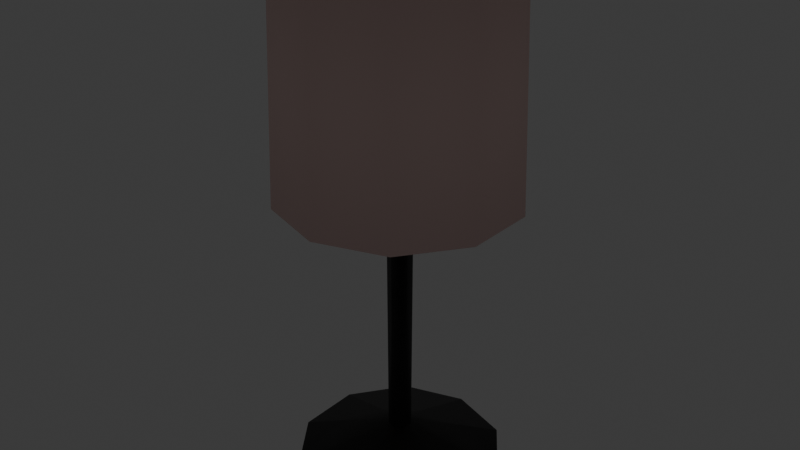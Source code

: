 # Source: lamp_small.blend  (saved by Blender 4.2.66; exported with 4.5.12 LTS)
import bpy
from mathutils import Matrix  # noqa: F401  (used for matrix-valued properties, if any)

bpy.ops.wm.read_factory_settings(use_empty=True)
scene = bpy.context.scene
scene.name = 'Scene'

# ---- collections
col_collection = bpy.data.collections.new('Collection'); scene.collection.children.link(col_collection)

# ---- materials (node trees are filled in below, after node groups)
mat_material_003 = bpy.data.materials.new('Material.003')
mat_material_001 = bpy.data.materials.new('Material.001')
mat_material_002 = bpy.data.materials.new('Material.002')
mat_material_004 = bpy.data.materials.new('Material.004')

# ---- material node trees
mat_material_003.use_nodes = True; mat_material_003.node_tree.nodes.clear()
_N = mat_material_003.node_tree.nodes; _L = mat_material_003.node_tree.links
n0 = _N.new('ShaderNodeBsdfPrincipled'); n0.name = 'Principled BSDF'; n0.location = (10, 300)
n0.inputs[0].default_value = (1.0, 0.7231, 0.6828, 1.0)
n0.inputs[2].default_value = 1.0
n1 = _N.new('ShaderNodeOutputMaterial'); n1.name = 'Material Output'; n1.location = (300, 300)
_L.new(n0.outputs[0], n1.inputs[0])
n1.is_active_output = True
mat_material_001.use_nodes = True; mat_material_001.node_tree.nodes.clear()
_N = mat_material_001.node_tree.nodes; _L = mat_material_001.node_tree.links
n0 = _N.new('ShaderNodeBsdfPrincipled'); n0.name = 'Principled BSDF'; n0.location = (10, 300)
n0.inputs[0].default_value = (0.00678, 0.00678, 0.00678, 1.0)
n1 = _N.new('ShaderNodeOutputMaterial'); n1.name = 'Material Output'; n1.location = (300, 300)
_L.new(n0.outputs[0], n1.inputs[0])
n1.is_active_output = True
mat_material_002.use_nodes = True; mat_material_002.node_tree.nodes.clear()
_N = mat_material_002.node_tree.nodes; _L = mat_material_002.node_tree.links
n0 = _N.new('ShaderNodeOutputMaterial'); n0.name = 'Material Output'; n0.location = (300, 300)
n1 = _N.new('ShaderNodeEmission'); n1.name = 'Emission'; n1.location = (10, 300)
n1.inputs[0].default_value = (0.915, 1.0, 0.006882, 1.0)
_L.new(n1.outputs[0], n0.inputs[0])
n0.is_active_output = True
mat_material_004.use_nodes = True; mat_material_004.node_tree.nodes.clear()
_N = mat_material_004.node_tree.nodes; _L = mat_material_004.node_tree.links
n0 = _N.new('ShaderNodeBsdfPrincipled'); n0.name = 'Principled BSDF'; n0.location = (10, 300)
n0.inputs[0].default_value = (0.2329, 0.2329, 0.2329, 1.0)
n1 = _N.new('ShaderNodeOutputMaterial'); n1.name = 'Material Output'; n1.location = (300, 300)
_L.new(n0.outputs[0], n1.inputs[0])
n1.is_active_output = True

# ---- world
world_world = bpy.data.worlds.new('World'); scene.world = world_world
world_world.use_nodes = True; world_world.node_tree.nodes.clear()
_N = world_world.node_tree.nodes; _L = world_world.node_tree.links
n0 = _N.new('ShaderNodeOutputWorld'); n0.name = 'World Output'; n0.location = (300, 300)
n1 = _N.new('ShaderNodeBackground'); n1.name = 'Background'; n1.location = (10, 300)
n1.inputs[0].default_value = (0.05088, 0.05088, 0.05088, 1.0)
_L.new(n1.outputs[0], n0.inputs[0])
n0.is_active_output = True
world_world.color = (0.05088, 0.05088, 0.05088)
world_world.sun_shadow_jitter_overblur = 0.0

# ---- meshes
me_cylinder_007 = bpy.data.meshes.new('Cylinder.007')
me_cylinder_007.from_pydata([(-1.766e-09, 0.5438, -0.03784), (-2.793e-09, 0.5092, 1.065), (0.3196, 0.4399, -0.03784), (0.2993, 0.4119, 1.065), (0.5172, 0.168, -0.03784), (0.4842, 0.1573, 1.065), (0.5172, -0.168, -0.03784), (0.4842, -0.1573, 1.065), (0.3196, -0.4399, -0.03784), (0.2993, -0.4119, 1.065), (-1.766e-09, -0.5438, -0.03784), (-2.793e-09, -0.5092, 1.065), (-0.3196, -0.4399, -0.03784), (-0.2993, -0.4119, 1.065), (-0.5172, -0.168, -0.03784), (-0.4842, -0.1573, 1.065), (-0.5172, 0.168, -0.03784), (-0.4842, 0.1573, 1.065), (-0.3196, 0.4399, -0.03784), (-0.2993, 0.4119, 1.065), (-1.766e-09, 0.5103, -0.04025), (-2.793e-09, 0.471, 1.062), (0.3, 0.4129, -0.04025), (0.2768, 0.381, 1.062), (0.4853, 0.1577, -0.04025), (0.4479, 0.1455, 1.062), (0.4853, -0.1577, -0.04025), (0.4479, -0.1455, 1.062), (0.3, -0.4129, -0.04025), (0.2768, -0.381, 1.062), (-1.766e-09, -0.5103, -0.04025), (-2.793e-09, -0.471, 1.062), (-0.3, -0.4129, -0.04025), (-0.2768, -0.381, 1.062), (-0.4853, -0.1577, -0.04025), (-0.4479, -0.1455, 1.062), (-0.4853, 0.1577, -0.04025), (-0.4479, 0.1455, 1.062), (-0.3, 0.4129, -0.04025), (-0.2768, 0.381, 1.062)], [], [(0, 1, 3, 2), (2, 3, 5, 4), (4, 5, 7, 6), (6, 7, 9, 8), (8, 9, 11, 10), (10, 11, 13, 12), (12, 13, 15, 14), (14, 15, 17, 16), (16, 17, 19, 18), (18, 19, 1, 0), (20, 22, 23, 21), (22, 24, 25, 23), (24, 26, 27, 25), (26, 28, 29, 27), (28, 30, 31, 29), (30, 32, 33, 31), (32, 34, 35, 33), (34, 36, 37, 35), (36, 38, 39, 37), (38, 20, 21, 39), (0, 2, 22, 20), (3, 1, 21, 23), (2, 4, 24, 22), (5, 3, 23, 25), (4, 6, 26, 24), (7, 5, 25, 27), (6, 8, 28, 26), (9, 7, 27, 29), (8, 10, 30, 28), (11, 9, 29, 31), (10, 12, 32, 30), (13, 11, 31, 33), (12, 14, 34, 32), (15, 13, 33, 35), (14, 16, 36, 34), (17, 15, 35, 37), (16, 18, 38, 36), (19, 17, 37, 39), (18, 0, 20, 38), (1, 19, 39, 21)])
me_cylinder_007.polygons.foreach_set('use_smooth', [True] * 40)
_uv = me_cylinder_007.uv_layers.new(name='UVMap')
_uv.uv.foreach_set('vector', [1.0, 0.5, 1.0, 1.0, 0.9, 1.0, 0.9, 0.5, 0.9, 0.5, 0.9, 1.0, 0.8, 1.0, 0.8, 0.5, 0.8, 0.5, 0.8, 1.0, 0.7, 1.0, 0.7, 0.5, 0.7, 0.5, 0.7, 1.0, 0.6, 1.0, 0.6, 0.5, 0.6, 0.5, 0.6, 1.0, 0.5, 1.0, 0.5, 0.5, 0.5, 0.5, 0.5, 1.0, 0.4, 1.0, 0.4, 0.5, 0.4, 0.5, 0.4, 1.0, 0.3, 1.0, 0.3, 0.5, 0.3, 0.5, 0.3, 1.0, 0.2, 1.0, 0.2, 0.5, 0.2, 0.5, 0.2, 1.0, 0.1, 1.0, 0.1, 0.5, 0.1, 0.5, 0.1, 1.0, -7.451e-08, 1.0, -7.451e-08, 0.5, 1.0, 0.5, 0.9, 0.5, 0.9, 1.0, 1.0, 1.0, 0.9, 0.5, 0.8, 0.5, 0.8, 1.0, 0.9, 1.0, 0.8, 0.5, 0.7, 0.5, 0.7, 1.0, 0.8, 1.0, 0.7, 0.5, 0.6, 0.5, 0.6, 1.0, 0.7, 1.0, 0.6, 0.5, 0.5, 0.5, 0.5, 1.0, 0.6, 1.0, 0.5, 0.5, 0.4, 0.5, 0.4, 1.0, 0.5, 1.0, 0.4, 0.5, 0.3, 0.5, 0.3, 1.0, 0.4, 1.0, 0.3, 0.5, 0.2, 0.5, 0.2, 1.0, 0.3, 1.0, 0.2, 0.5, 0.1, 0.5, 0.1, 1.0, 0.2, 1.0, 0.1, 0.5, -7.451e-08, 0.5, -7.451e-08, 1.0, 0.1, 1.0, 1.0, 0.5, 0.9, 0.5, 0.9, 0.5, 1.0, 0.5, 0.9, 1.0, 1.0, 1.0, 1.0, 1.0, 0.9, 1.0, 0.9, 0.5, 0.8, 0.5, 0.8, 0.5, 0.9, 0.5, 0.8, 1.0, 0.9, 1.0, 0.9, 1.0, 0.8, 1.0, 0.8, 0.5, 0.7, 0.5, 0.7, 0.5, 0.8, 0.5, 0.7, 1.0, 0.8, 1.0, 0.8, 1.0, 0.7, 1.0, 0.7, 0.5, 0.6, 0.5, 0.6, 0.5, 0.7, 0.5, 0.6, 1.0, 0.7, 1.0, 0.7, 1.0, 0.6, 1.0, 0.6, 0.5, 0.5, 0.5, 0.5, 0.5, 0.6, 0.5, 0.5, 1.0, 0.6, 1.0, 0.6, 1.0, 0.5, 1.0, 0.5, 0.5, 0.4, 0.5, 0.4, 0.5, 0.5, 0.5, 0.4, 1.0, 0.5, 1.0, 0.5, 1.0, 0.4, 1.0, 0.4, 0.5, 0.3, 0.5, 0.3, 0.5, 0.4, 0.5, 0.3, 1.0, 0.4, 1.0, 0.4, 1.0, 0.3, 1.0, 0.3, 0.5, 0.2, 0.5, 0.2, 0.5, 0.3, 0.5, 0.2, 1.0, 0.3, 1.0, 0.3, 1.0, 0.2, 1.0, 0.2, 0.5, 0.1, 0.5, 0.1, 0.5, 0.2, 0.5, 0.1, 1.0, 0.2, 1.0, 0.2, 1.0, 0.1, 1.0, 0.1, 0.5, -7.451e-08, 0.5, -7.451e-08, 0.5, 0.1, 0.5, -7.451e-08, 1.0, 0.1, 1.0, 0.1, 1.0, -7.451e-08, 1.0])
me_cylinder_007.materials.append(mat_material_003)
me_cylinder_007.update()
me_cylinder_008 = bpy.data.meshes.new('Cylinder.008')
me_cylinder_008.from_pydata([(-4.359e-11, 0.06111, 0.3223), (0.0, 0.09309, 0.5195), (0.03592, 0.04944, 0.3223), (0.05472, 0.07531, 0.5195), (0.05812, 0.01888, 0.3223), (0.08853, 0.02877, 0.5195), (0.05812, -0.01888, 0.3223), (0.08853, -0.02877, 0.5195), (0.03592, -0.04944, 0.3223), (0.05472, -0.07531, 0.5195), (-4.359e-11, -0.06111, 0.3223), (0.0, -0.09309, 0.5195), (-0.03592, -0.04944, 0.3223), (-0.05472, -0.07531, 0.5195), (-0.05812, -0.01888, 0.3223), (-0.08853, -0.02877, 0.5195), (-0.05812, 0.01888, 0.3223), (-0.08853, 0.02877, 0.5195), (-0.03592, 0.04944, 0.3223), (-0.05472, 0.07531, 0.5195), (0.0, 0.09309, 0.3223), (0.05472, 0.07531, 0.3223), (0.08853, 0.02877, 0.3223), (0.08853, -0.02877, 0.3223), (0.05472, -0.07531, 0.3223), (0.0, -0.09309, 0.3223), (-0.05472, -0.07531, 0.3223), (-0.08853, -0.02877, 0.3223), (-0.08853, 0.02877, 0.3223), (-0.05472, 0.07531, 0.3223), (-3.834e-11, 0.05375, -1.201), (0.03159, 0.04349, -1.201), (0.05112, 0.01661, -1.201), (0.05112, -0.01661, -1.201), (0.03159, -0.04349, -1.201), (-3.834e-11, -0.05375, -1.201), (-0.03159, -0.04349, -1.201), (-0.05112, -0.01661, -1.201), (-0.05112, 0.01661, -1.201), (-0.03159, 0.04349, -1.201), (-3.834e-11, 0.05375, -1.201), (0.03159, 0.04349, -1.201), (0.05112, 0.01661, -1.201), (0.05112, -0.01661, -1.201), (0.03159, -0.04349, -1.201), (-3.834e-11, -0.05375, -1.201), (-0.03159, -0.04349, -1.201), (-0.05112, -0.01661, -1.201), (-0.05112, 0.01661, -1.201), (-0.03159, 0.04349, -1.201), (6.968e-09, 0.481, -1.35), (0.2827, 0.3891, -1.35), (0.4574, 0.1486, -1.35), (0.4574, -0.1486, -1.35), (0.2827, -0.3891, -1.35), (6.968e-09, -0.481, -1.35), (-0.2827, -0.3891, -1.35), (-0.4574, -0.1486, -1.35), (-0.4574, 0.1486, -1.35), (-0.2827, 0.3891, -1.35), (6.968e-09, 0.481, -1.424), (0.2827, 0.3891, -1.424), (0.4574, 0.1486, -1.424), (0.4574, -0.1486, -1.424), (0.2827, -0.3891, -1.424), (6.968e-09, -0.481, -1.424), (-0.2827, -0.3891, -1.424), (-0.4574, -0.1486, -1.424), (-0.4574, 0.1486, -1.424), (-0.2827, 0.3891, -1.424)], [], [(20, 1, 3, 21), (21, 3, 5, 22), (22, 5, 7, 23), (23, 7, 9, 24), (24, 9, 11, 25), (25, 11, 13, 26), (26, 13, 15, 27), (27, 15, 17, 28), (3, 1, 19, 17, 15, 13, 11, 9, 7, 5), (28, 17, 19, 29), (29, 19, 1, 20), (0, 2, 31, 30), (2, 0, 20, 21), (4, 2, 21, 22), (6, 4, 22, 23), (8, 6, 23, 24), (10, 8, 24, 25), (12, 10, 25, 26), (14, 12, 26, 27), (16, 14, 27, 28), (18, 16, 28, 29), (0, 18, 29, 20), (14, 16, 38, 37), (8, 10, 35, 34), (2, 4, 32, 31), (16, 18, 39, 38), (10, 12, 36, 35), (4, 6, 33, 32), (18, 0, 30, 39), (12, 14, 37, 36), (6, 8, 34, 33), (47, 48, 58, 57), (50, 51, 61, 60), (44, 45, 55, 54), (41, 42, 52, 51), (48, 49, 59, 58), (45, 46, 56, 55), (42, 43, 53, 52), (49, 40, 50, 59), (46, 47, 57, 56), (43, 44, 54, 53), (40, 41, 51, 50), (60, 61, 62, 63, 64, 65, 66, 67, 68, 69), (57, 58, 68, 67), (54, 55, 65, 64), (51, 52, 62, 61), (58, 59, 69, 68), (55, 56, 66, 65), (52, 53, 63, 62), (59, 50, 60, 69), (56, 57, 67, 66), (53, 54, 64, 63)])
me_cylinder_008.polygons.foreach_set('use_smooth', [True] * 52)
_uv = me_cylinder_008.uv_layers.new(name='UVMap')
_uv.uv.foreach_set('vector', [1.0, 0.5, 1.0, 1.0, 0.9, 1.0, 0.9, 0.5, 0.9, 0.5, 0.9, 1.0, 0.8, 1.0, 0.8, 0.5, 0.8, 0.5, 0.8, 1.0, 0.7, 1.0, 0.7, 0.5, 0.7, 0.5, 0.7, 1.0, 0.6, 1.0, 0.6, 0.5, 0.6, 0.5, 0.6, 1.0, 0.5, 1.0, 0.5, 0.5, 0.5, 0.5, 0.5, 1.0, 0.4, 1.0, 0.4, 0.5, 0.4, 0.5, 0.4, 1.0, 0.3, 1.0, 0.3, 0.5, 0.3, 0.5, 0.3, 1.0, 0.2, 1.0, 0.2, 0.5, 0.3911, 0.4442, 0.25, 0.49, 0.1089, 0.4442, 0.02175, 0.3242, 0.02175, 0.1758, 0.1089, 0.05584, 0.25, 0.01, 0.3911, 0.05584, 0.4783, 0.1758, 0.4783, 0.3242, 0.2, 0.5, 0.2, 1.0, 0.1, 1.0, 0.1, 0.5, 0.1, 0.5, 0.1, 1.0, -7.451e-08, 1.0, -7.451e-08, 0.5, 0.75, 0.3777, 0.825, 0.3533, 0.825, 0.3533, 0.75, 0.3777, 0.825, 0.3533, 0.75, 0.3777, 0.75, 0.49, 0.8911, 0.4442, 0.8714, 0.2895, 0.825, 0.3533, 0.8911, 0.4442, 0.9783, 0.3242, 0.8714, 0.2105, 0.8714, 0.2895, 0.9783, 0.3242, 0.9783, 0.1758, 0.825, 0.1467, 0.8714, 0.2105, 0.9783, 0.1758, 0.8911, 0.05584, 0.75, 0.1223, 0.825, 0.1467, 0.8911, 0.05584, 0.75, 0.01, 0.675, 0.1467, 0.75, 0.1223, 0.75, 0.01, 0.6089, 0.05584, 0.6286, 0.2105, 0.675, 0.1467, 0.6089, 0.05584, 0.5217, 0.1758, 0.6286, 0.2895, 0.6286, 0.2105, 0.5217, 0.1758, 0.5217, 0.3242, 0.675, 0.3533, 0.6286, 0.2895, 0.5217, 0.3242, 0.6089, 0.4442, 0.75, 0.3777, 0.675, 0.3533, 0.6089, 0.4442, 0.75, 0.49, 0.6286, 0.2105, 0.6286, 0.2895, 0.6286, 0.2895, 0.6286, 0.2105, 0.825, 0.1467, 0.75, 0.1223, 0.75, 0.1223, 0.825, 0.1467, 0.825, 0.3533, 0.8714, 0.2895, 0.8714, 0.2895, 0.825, 0.3533, 0.6286, 0.2895, 0.675, 0.3533, 0.675, 0.3533, 0.6286, 0.2895, 0.75, 0.1223, 0.675, 0.1467, 0.675, 0.1467, 0.75, 0.1223, 0.8714, 0.2895, 0.8714, 0.2105, 0.8714, 0.2105, 0.8714, 0.2895, 0.675, 0.3533, 0.75, 0.3777, 0.75, 0.3777, 0.675, 0.3533, 0.675, 0.1467, 0.6286, 0.2105, 0.6286, 0.2105, 0.675, 0.1467, 0.8714, 0.2105, 0.825, 0.1467, 0.825, 0.1467, 0.8714, 0.2105, 0.6286, 0.2105, 0.6286, 0.2895, 0.6286, 0.2895, 0.6286, 0.2105, 0.75, 0.3777, 0.825, 0.3533, 0.825, 0.3533, 0.75, 0.3777, 0.825, 0.1467, 0.75, 0.1223, 0.75, 0.1223, 0.825, 0.1467, 0.825, 0.3533, 0.8714, 0.2895, 0.8714, 0.2895, 0.825, 0.3533, 0.6286, 0.2895, 0.675, 0.3533, 0.675, 0.3533, 0.6286, 0.2895, 0.75, 0.1223, 0.675, 0.1467, 0.675, 0.1467, 0.75, 0.1223, 0.8714, 0.2895, 0.8714, 0.2105, 0.8714, 0.2105, 0.8714, 0.2895, 0.675, 0.3533, 0.75, 0.3777, 0.75, 0.3777, 0.675, 0.3533, 0.675, 0.1467, 0.6286, 0.2105, 0.6286, 0.2105, 0.675, 0.1467, 0.8714, 0.2105, 0.825, 0.1467, 0.825, 0.1467, 0.8714, 0.2105, 0.75, 0.3777, 0.825, 0.3533, 0.825, 0.3533, 0.75, 0.3777, 0.75, 0.3777, 0.825, 0.3533, 0.8714, 0.2895, 0.8714, 0.2105, 0.825, 0.1467, 0.75, 0.1223, 0.675, 0.1467, 0.6286, 0.2105, 0.6286, 0.2895, 0.675, 0.3533, 0.6286, 0.2105, 0.6286, 0.2895, 0.6286, 0.2895, 0.6286, 0.2105, 0.825, 0.1467, 0.75, 0.1223, 0.75, 0.1223, 0.825, 0.1467, 0.825, 0.3533, 0.8714, 0.2895, 0.8714, 0.2895, 0.825, 0.3533, 0.6286, 0.2895, 0.675, 0.3533, 0.675, 0.3533, 0.6286, 0.2895, 0.75, 0.1223, 0.675, 0.1467, 0.675, 0.1467, 0.75, 0.1223, 0.8714, 0.2895, 0.8714, 0.2105, 0.8714, 0.2105, 0.8714, 0.2895, 0.675, 0.3533, 0.75, 0.3777, 0.75, 0.3777, 0.675, 0.3533, 0.675, 0.1467, 0.6286, 0.2105, 0.6286, 0.2105, 0.675, 0.1467, 0.8714, 0.2105, 0.825, 0.1467, 0.825, 0.1467, 0.8714, 0.2105])
me_cylinder_008.materials.append(mat_material_001)
me_cylinder_008.update()
me_circle = bpy.data.meshes.new('Circle')
me_circle.from_pydata([(-4.899e-09, 0.4876, 0.5868), (-0.2866, 0.3944, 0.5868), (-0.4637, 0.1507, 0.5868), (-0.4637, -0.1507, 0.5868), (-0.2866, -0.3944, 0.5868), (-4.899e-09, -0.4876, 0.5868), (0.2866, -0.3944, 0.5868), (0.4637, -0.1507, 0.5868), (0.4637, 0.1507, 0.5868), (0.2866, 0.3944, 0.5868), (-5.38e-09, 0.4651, 0.5868), (-0.2734, 0.3763, 0.5868), (-0.4424, 0.1437, 0.5868), (-0.4424, -0.1437, 0.5868), (-0.2734, -0.3763, 0.5868), (-5.38e-09, -0.4651, 0.5868), (0.2734, -0.3763, 0.5868), (0.4424, -0.1437, 0.5868), (0.4424, 0.1437, 0.5868), (0.2734, 0.3763, 0.5868), (-0.2866, 0.3944, 0.6123), (-4.899e-09, 0.4876, 0.6123), (-0.4637, 0.1507, 0.6123), (-0.4637, -0.1507, 0.6123), (-0.2866, -0.3944, 0.6123), (-4.899e-09, -0.4876, 0.6123), (0.2866, -0.3944, 0.6123), (0.4637, -0.1507, 0.6123), (0.4637, 0.1507, 0.6123), (0.2866, 0.3944, 0.6123), (-0.2734, 0.3763, 0.6123), (-5.38e-09, 0.4651, 0.6123), (-0.4424, 0.1437, 0.6123), (-0.4424, -0.1437, 0.6123), (-0.2734, -0.3763, 0.6123), (-5.38e-09, -0.4651, 0.6123), (0.2734, -0.3763, 0.6123), (0.4424, -0.1437, 0.6123), (0.4424, 0.1437, 0.6123), (0.2734, 0.3763, 0.6123)], [], [(10, 0, 1, 2, 3, 4, 5, 6, 7, 8, 18, 17, 16, 15, 14, 13, 12, 11), (8, 9, 19, 18), (9, 0, 10, 19), (31, 30, 32, 33, 34, 35, 36, 37, 38, 28, 27, 26, 25, 24, 23, 22, 20, 21), (28, 38, 39, 29), (29, 39, 31, 21), (4, 3, 23, 24), (18, 19, 39, 38), (11, 12, 32, 30), (5, 4, 24, 25), (19, 10, 31, 39), (12, 13, 33, 32), (6, 5, 25, 26), (13, 14, 34, 33), (7, 6, 26, 27), (14, 15, 35, 34), (8, 7, 27, 28), (1, 0, 21, 20), (15, 16, 36, 35), (9, 8, 28, 29), (2, 1, 20, 22), (16, 17, 37, 36), (0, 9, 29, 21), (3, 2, 22, 23), (17, 18, 38, 37), (10, 11, 30, 31)])
_uv = me_circle.uv_layers.new(name='UVMap')
_uv.uv.foreach_set('vector', [0.0, 0.0, 0.0, 0.0, 0.0, 0.0, 0.0, 0.0, 0.0, 0.0, 0.0, 0.0, 0.0, 0.0, 0.0, 0.0, 0.0, 0.0, 0.0, 0.0, 0.0, 0.0, 0.0, 0.0, 0.0, 0.0, 0.0, 0.0, 0.0, 0.0, 0.0, 0.0, 0.0, 0.0, 0.0, 0.0, 0.0, 0.0, 0.0, 0.0, 0.0, 0.0, 0.0, 0.0, 0.0, 0.0, 0.0, 0.0, 0.0, 0.0, 0.0, 0.0, 0.0, 0.0, 0.0, 0.0, 0.0, 0.0, 0.0, 0.0, 0.0, 0.0, 0.0, 0.0, 0.0, 0.0, 0.0, 0.0, 0.0, 0.0, 0.0, 0.0, 0.0, 0.0, 0.0, 0.0, 0.0, 0.0, 0.0, 0.0, 0.0, 0.0, 0.0, 0.0, 0.0, 0.0, 0.0, 0.0, 0.0, 0.0, 0.0, 0.0, 0.0, 0.0, 0.0, 0.0, 0.0, 0.0, 0.0, 0.0, 0.0, 0.0, 0.0, 0.0, 0.0, 0.0, 0.0, 0.0, 0.0, 0.0, 0.0, 0.0, 0.0, 0.0, 0.0, 0.0, 0.0, 0.0, 0.0, 0.0, 0.0, 0.0, 0.0, 0.0, 0.0, 0.0, 0.0, 0.0, 0.0, 0.0, 0.0, 0.0, 0.0, 0.0, 0.0, 0.0, 0.0, 0.0, 0.0, 0.0, 0.0, 0.0, 0.0, 0.0, 0.0, 0.0, 0.0, 0.0, 0.0, 0.0, 0.0, 0.0, 0.0, 0.0, 0.0, 0.0, 0.0, 0.0, 0.0, 0.0, 0.0, 0.0, 0.0, 0.0, 0.0, 0.0, 0.0, 0.0, 0.0, 0.0, 0.0, 0.0, 0.0, 0.0, 0.0, 0.0, 0.0, 0.0, 0.0, 0.0, 0.0, 0.0, 0.0, 0.0, 0.0, 0.0, 0.0, 0.0, 0.0, 0.0, 0.0, 0.0, 0.0, 0.0, 0.0, 0.0, 0.0, 0.0, 0.0, 0.0, 0.0, 0.0, 0.0, 0.0, 0.0, 0.0, 0.0, 0.0, 0.0, 0.0, 0.0, 0.0, 0.0, 0.0, 0.0, 0.0, 0.0, 0.0, 0.0, 0.0, 0.0, 0.0, 0.0, 0.0, 0.0, 0.0, 0.0, 0.0, 0.0, 0.0, 0.0, 0.0, 0.0, 0.0, 0.0, 0.0, 0.0, 0.0, 0.0, 0.0, 0.0, 0.0, 0.0, 0.0, 0.0, 0.0, 0.0, 0.0, 0.0, 0.0, 0.0, 0.0, 0.0, 0.0, 0.0, 0.0, 0.0, 0.0, 0.0, 0.0, 0.0, 0.0, 0.0, 0.0])
me_circle.materials.append(mat_material_001)
me_circle.update()
me_circle_001 = bpy.data.meshes.new('Circle.001')
me_circle_001.from_pydata([(3.022e-08, 0.5185, -0.02345), (-0.3048, 0.4195, -0.02345), (-0.4931, 0.1602, -0.02345), (-0.4931, -0.1602, -0.02345), (-0.3048, -0.4195, -0.02345), (3.022e-08, -0.5185, -0.02345), (0.3048, -0.4195, -0.02345), (0.4931, -0.1602, -0.02345), (0.4931, 0.1602, -0.02345), (0.3048, 0.4195, -0.02345), (2.971e-08, 0.4946, -0.02345), (-0.2907, 0.4002, -0.02345), (-0.4704, 0.1528, -0.02345), (-0.4704, -0.1528, -0.02345), (-0.2907, -0.4002, -0.02345), (2.971e-08, -0.4946, -0.02345), (0.2907, -0.4002, -0.02345), (0.4704, -0.1528, -0.02345), (0.4704, 0.1528, -0.02345), (0.2907, 0.4002, -0.02345), (-0.3048, 0.4195, -0.0002584), (3.022e-08, 0.5185, -0.0002584), (-0.4931, 0.1602, -0.0002584), (-0.4931, -0.1602, -0.0002584), (-0.3048, -0.4195, -0.0002584), (3.022e-08, -0.5185, -0.0002584), (0.3048, -0.4195, -0.0002584), (0.4931, -0.1602, -0.0002584), (0.4931, 0.1602, -0.0002584), (0.3048, 0.4195, -0.0002584), (-0.2907, 0.4002, -0.0002584), (2.971e-08, 0.4946, -0.0002584), (-0.4704, 0.1528, -0.0002584), (-0.4704, -0.1528, -0.0002584), (-0.2907, -0.4002, -0.0002584), (2.971e-08, -0.4946, -0.0002584), (0.2907, -0.4002, -0.0002584), (0.4704, -0.1528, -0.0002584), (0.4704, 0.1528, -0.0002584), (0.2907, 0.4002, -0.0002584)], [], [(10, 0, 1, 2, 3, 4, 5, 6, 7, 8, 18, 17, 16, 15, 14, 13, 12, 11), (8, 9, 19, 18), (9, 0, 10, 19), (31, 30, 32, 33, 34, 35, 36, 37, 38, 28, 27, 26, 25, 24, 23, 22, 20, 21), (28, 38, 39, 29), (29, 39, 31, 21), (4, 3, 23, 24), (18, 19, 39, 38), (11, 12, 32, 30), (5, 4, 24, 25), (19, 10, 31, 39), (12, 13, 33, 32), (6, 5, 25, 26), (13, 14, 34, 33), (7, 6, 26, 27), (14, 15, 35, 34), (8, 7, 27, 28), (1, 0, 21, 20), (15, 16, 36, 35), (9, 8, 28, 29), (2, 1, 20, 22), (16, 17, 37, 36), (0, 9, 29, 21), (3, 2, 22, 23), (17, 18, 38, 37), (10, 11, 30, 31)])
_uv = me_circle_001.uv_layers.new(name='UVMap')
_uv.uv.foreach_set('vector', [0.0, 0.0, 0.0, 0.0, 0.0, 0.0, 0.0, 0.0, 0.0, 0.0, 0.0, 0.0, 0.0, 0.0, 0.0, 0.0, 0.0, 0.0, 0.0, 0.0, 0.0, 0.0, 0.0, 0.0, 0.0, 0.0, 0.0, 0.0, 0.0, 0.0, 0.0, 0.0, 0.0, 0.0, 0.0, 0.0, 0.0, 0.0, 0.0, 0.0, 0.0, 0.0, 0.0, 0.0, 0.0, 0.0, 0.0, 0.0, 0.0, 0.0, 0.0, 0.0, 0.0, 0.0, 0.0, 0.0, 0.0, 0.0, 0.0, 0.0, 0.0, 0.0, 0.0, 0.0, 0.0, 0.0, 0.0, 0.0, 0.0, 0.0, 0.0, 0.0, 0.0, 0.0, 0.0, 0.0, 0.0, 0.0, 0.0, 0.0, 0.0, 0.0, 0.0, 0.0, 0.0, 0.0, 0.0, 0.0, 0.0, 0.0, 0.0, 0.0, 0.0, 0.0, 0.0, 0.0, 0.0, 0.0, 0.0, 0.0, 0.0, 0.0, 0.0, 0.0, 0.0, 0.0, 0.0, 0.0, 0.0, 0.0, 0.0, 0.0, 0.0, 0.0, 0.0, 0.0, 0.0, 0.0, 0.0, 0.0, 0.0, 0.0, 0.0, 0.0, 0.0, 0.0, 0.0, 0.0, 0.0, 0.0, 0.0, 0.0, 0.0, 0.0, 0.0, 0.0, 0.0, 0.0, 0.0, 0.0, 0.0, 0.0, 0.0, 0.0, 0.0, 0.0, 0.0, 0.0, 0.0, 0.0, 0.0, 0.0, 0.0, 0.0, 0.0, 0.0, 0.0, 0.0, 0.0, 0.0, 0.0, 0.0, 0.0, 0.0, 0.0, 0.0, 0.0, 0.0, 0.0, 0.0, 0.0, 0.0, 0.0, 0.0, 0.0, 0.0, 0.0, 0.0, 0.0, 0.0, 0.0, 0.0, 0.0, 0.0, 0.0, 0.0, 0.0, 0.0, 0.0, 0.0, 0.0, 0.0, 0.0, 0.0, 0.0, 0.0, 0.0, 0.0, 0.0, 0.0, 0.0, 0.0, 0.0, 0.0, 0.0, 0.0, 0.0, 0.0, 0.0, 0.0, 0.0, 0.0, 0.0, 0.0, 0.0, 0.0, 0.0, 0.0, 0.0, 0.0, 0.0, 0.0, 0.0, 0.0, 0.0, 0.0, 0.0, 0.0, 0.0, 0.0, 0.0, 0.0, 0.0, 0.0, 0.0, 0.0, 0.0, 0.0, 0.0, 0.0, 0.0, 0.0, 0.0, 0.0, 0.0, 0.0, 0.0, 0.0, 0.0, 0.0, 0.0, 0.0, 0.0, 0.0, 0.0, 0.0, 0.0, 0.0, 0.0, 0.0, 0.0, 0.0, 0.0, 0.0])
me_circle_001.materials.append(mat_material_001)
me_circle_001.update()
me_cylinder_013 = bpy.data.meshes.new('Cylinder.013')
me_cylinder_013.from_pydata([(0.01514, 0.02425, 0.4089), (0.01514, 0.4573, 0.5959), (0.01243, 0.02094, 0.4166), (0.01243, 0.454, 0.6036), (0.005323, 0.01889, 0.4213), (0.005323, 0.4519, 0.6083), (-0.003456, 0.01889, 0.4213), (-0.003457, 0.4519, 0.6083), (-0.01056, 0.02094, 0.4166), (-0.01056, 0.454, 0.6036), (-0.01327, 0.02425, 0.4089), (-0.01327, 0.4573, 0.5959), (-0.01056, 0.02756, 0.4012), (-0.01056, 0.4606, 0.5882), (-0.003457, 0.0296, 0.3965), (-0.003457, 0.4626, 0.5835), (0.005323, 0.0296, 0.3965), (0.005323, 0.4626, 0.5835), (0.01243, 0.02756, 0.4012), (0.01243, 0.4606, 0.5882), (0.02515, -0.01421, 0.4089), (0.4582, -0.01421, 0.5959), (0.02184, -0.01149, 0.4166), (0.4549, -0.01149, 0.6036), (0.01979, -0.00439, 0.4213), (0.4528, -0.00439, 0.6083), (0.01979, 0.00439, 0.4213), (0.4528, 0.00439, 0.6083), (0.02184, 0.01149, 0.4166), (0.4549, 0.01149, 0.6036), (0.02515, 0.01421, 0.4089), (0.4582, 0.01421, 0.5959), (0.02846, 0.01149, 0.4012), (0.4615, 0.01149, 0.5882), (0.03051, 0.00439, 0.3965), (0.4635, 0.00439, 0.5835), (0.03051, -0.00439, 0.3965), (0.4635, -0.00439, 0.5835), (0.02846, -0.01149, 0.4012), (0.4615, -0.01149, 0.5882), (-0.02196, 0.01421, 0.4089), (-0.455, 0.01421, 0.5959), (-0.01865, 0.01149, 0.4166), (-0.4517, 0.01149, 0.6036), (-0.01661, 0.00439, 0.4213), (-0.4496, 0.00439, 0.6083), (-0.01661, -0.00439, 0.4213), (-0.4496, -0.00439, 0.6083), (-0.01865, -0.01149, 0.4166), (-0.4517, -0.01149, 0.6036), (-0.02196, -0.01421, 0.4089), (-0.455, -0.01421, 0.5959), (-0.02527, -0.01149, 0.4012), (-0.4583, -0.01149, 0.5882), (-0.02732, -0.00439, 0.3965), (-0.4604, -0.00439, 0.5835), (-0.02732, 0.00439, 0.3965), (-0.4604, 0.00439, 0.5835), (-0.02527, 0.01149, 0.4012), (-0.4583, 0.01149, 0.5882), (-0.01327, -0.02295, 0.4089), (-0.01327, -0.456, 0.5959), (-0.01056, -0.01964, 0.4166), (-0.01056, -0.4527, 0.6036), (-0.003457, -0.01759, 0.4213), (-0.003456, -0.4506, 0.6083), (0.005323, -0.01759, 0.4213), (0.005323, -0.4506, 0.6083), (0.01243, -0.01964, 0.4166), (0.01243, -0.4527, 0.6036), (0.01514, -0.02295, 0.4089), (0.01514, -0.456, 0.5959), (0.01243, -0.02626, 0.4012), (0.01243, -0.4593, 0.5882), (0.005323, -0.02831, 0.3965), (0.005323, -0.4613, 0.5835), (-0.003457, -0.02831, 0.3965), (-0.003456, -0.4613, 0.5835), (-0.01056, -0.02626, 0.4012), (-0.01056, -0.4593, 0.5882)], [], [(0, 1, 3, 2), (2, 3, 5, 4), (4, 5, 7, 6), (6, 7, 9, 8), (8, 9, 11, 10), (10, 11, 13, 12), (12, 13, 15, 14), (14, 15, 17, 16), (3, 1, 19, 17, 15, 13, 11, 9, 7, 5), (16, 17, 19, 18), (18, 19, 1, 0), (0, 2, 4, 6, 8, 10, 12, 14, 16, 18), (20, 21, 23, 22), (22, 23, 25, 24), (24, 25, 27, 26), (26, 27, 29, 28), (28, 29, 31, 30), (30, 31, 33, 32), (32, 33, 35, 34), (34, 35, 37, 36), (23, 21, 39, 37, 35, 33, 31, 29, 27, 25), (36, 37, 39, 38), (38, 39, 21, 20), (20, 22, 24, 26, 28, 30, 32, 34, 36, 38), (40, 41, 43, 42), (42, 43, 45, 44), (44, 45, 47, 46), (46, 47, 49, 48), (48, 49, 51, 50), (50, 51, 53, 52), (52, 53, 55, 54), (54, 55, 57, 56), (43, 41, 59, 57, 55, 53, 51, 49, 47, 45), (56, 57, 59, 58), (58, 59, 41, 40), (40, 42, 44, 46, 48, 50, 52, 54, 56, 58), (60, 61, 63, 62), (62, 63, 65, 64), (64, 65, 67, 66), (66, 67, 69, 68), (68, 69, 71, 70), (70, 71, 73, 72), (72, 73, 75, 74), (74, 75, 77, 76), (63, 61, 79, 77, 75, 73, 71, 69, 67, 65), (76, 77, 79, 78), (78, 79, 61, 60), (60, 62, 64, 66, 68, 70, 72, 74, 76, 78)])
me_cylinder_013.polygons.foreach_set('use_smooth', [True] * 48)
_uv = me_cylinder_013.uv_layers.new(name='UVMap')
_uv.uv.foreach_set('vector', [1.0, 0.5, 1.0, 1.0, 0.9, 1.0, 0.9, 0.5, 0.9, 0.5, 0.9, 1.0, 0.8, 1.0, 0.8, 0.5, 0.8, 0.5, 0.8, 1.0, 0.7, 1.0, 0.7, 0.5, 0.7, 0.5, 0.7, 1.0, 0.6, 1.0, 0.6, 0.5, 0.6, 0.5, 0.6, 1.0, 0.5, 1.0, 0.5, 0.5, 0.5, 0.5, 0.5, 1.0, 0.4, 1.0, 0.4, 0.5, 0.4, 0.5, 0.4, 1.0, 0.3, 1.0, 0.3, 0.5, 0.3, 0.5, 0.3, 1.0, 0.2, 1.0, 0.2, 0.5, 0.3911, 0.4442, 0.25, 0.49, 0.1089, 0.4442, 0.02175, 0.3242, 0.02175, 0.1758, 0.1089, 0.05584, 0.25, 0.01, 0.3911, 0.05584, 0.4783, 0.1758, 0.4783, 0.3242, 0.2, 0.5, 0.2, 1.0, 0.1, 1.0, 0.1, 0.5, 0.1, 0.5, 0.1, 1.0, -7.451e-08, 1.0, -7.451e-08, 0.5, 0.75, 0.49, 0.8911, 0.4442, 0.9783, 0.3242, 0.9783, 0.1758, 0.8911, 0.05584, 0.75, 0.01, 0.6089, 0.05584, 0.5217, 0.1758, 0.5217, 0.3242, 0.6089, 0.4442, 1.0, 0.5, 1.0, 1.0, 0.9, 1.0, 0.9, 0.5, 0.9, 0.5, 0.9, 1.0, 0.8, 1.0, 0.8, 0.5, 0.8, 0.5, 0.8, 1.0, 0.7, 1.0, 0.7, 0.5, 0.7, 0.5, 0.7, 1.0, 0.6, 1.0, 0.6, 0.5, 0.6, 0.5, 0.6, 1.0, 0.5, 1.0, 0.5, 0.5, 0.5, 0.5, 0.5, 1.0, 0.4, 1.0, 0.4, 0.5, 0.4, 0.5, 0.4, 1.0, 0.3, 1.0, 0.3, 0.5, 0.3, 0.5, 0.3, 1.0, 0.2, 1.0, 0.2, 0.5, 0.3911, 0.4442, 0.25, 0.49, 0.1089, 0.4442, 0.02175, 0.3242, 0.02175, 0.1758, 0.1089, 0.05584, 0.25, 0.01, 0.3911, 0.05584, 0.4783, 0.1758, 0.4783, 0.3242, 0.2, 0.5, 0.2, 1.0, 0.1, 1.0, 0.1, 0.5, 0.1, 0.5, 0.1, 1.0, -7.451e-08, 1.0, -7.451e-08, 0.5, 0.75, 0.49, 0.8911, 0.4442, 0.9783, 0.3242, 0.9783, 0.1758, 0.8911, 0.05584, 0.75, 0.01, 0.6089, 0.05584, 0.5217, 0.1758, 0.5217, 0.3242, 0.6089, 0.4442, 1.0, 0.5, 1.0, 1.0, 0.9, 1.0, 0.9, 0.5, 0.9, 0.5, 0.9, 1.0, 0.8, 1.0, 0.8, 0.5, 0.8, 0.5, 0.8, 1.0, 0.7, 1.0, 0.7, 0.5, 0.7, 0.5, 0.7, 1.0, 0.6, 1.0, 0.6, 0.5, 0.6, 0.5, 0.6, 1.0, 0.5, 1.0, 0.5, 0.5, 0.5, 0.5, 0.5, 1.0, 0.4, 1.0, 0.4, 0.5, 0.4, 0.5, 0.4, 1.0, 0.3, 1.0, 0.3, 0.5, 0.3, 0.5, 0.3, 1.0, 0.2, 1.0, 0.2, 0.5, 0.3911, 0.4442, 0.25, 0.49, 0.1089, 0.4442, 0.02175, 0.3242, 0.02175, 0.1758, 0.1089, 0.05584, 0.25, 0.01, 0.3911, 0.05584, 0.4783, 0.1758, 0.4783, 0.3242, 0.2, 0.5, 0.2, 1.0, 0.1, 1.0, 0.1, 0.5, 0.1, 0.5, 0.1, 1.0, -7.451e-08, 1.0, -7.451e-08, 0.5, 0.75, 0.49, 0.8911, 0.4442, 0.9783, 0.3242, 0.9783, 0.1758, 0.8911, 0.05584, 0.75, 0.01, 0.6089, 0.05584, 0.5217, 0.1758, 0.5217, 0.3242, 0.6089, 0.4442, 1.0, 0.5, 1.0, 1.0, 0.9, 1.0, 0.9, 0.5, 0.9, 0.5, 0.9, 1.0, 0.8, 1.0, 0.8, 0.5, 0.8, 0.5, 0.8, 1.0, 0.7, 1.0, 0.7, 0.5, 0.7, 0.5, 0.7, 1.0, 0.6, 1.0, 0.6, 0.5, 0.6, 0.5, 0.6, 1.0, 0.5, 1.0, 0.5, 0.5, 0.5, 0.5, 0.5, 1.0, 0.4, 1.0, 0.4, 0.5, 0.4, 0.5, 0.4, 1.0, 0.3, 1.0, 0.3, 0.5, 0.3, 0.5, 0.3, 1.0, 0.2, 1.0, 0.2, 0.5, 0.3911, 0.4442, 0.25, 0.49, 0.1089, 0.4442, 0.02175, 0.3242, 0.02175, 0.1758, 0.1089, 0.05584, 0.25, 0.01, 0.3911, 0.05584, 0.4783, 0.1758, 0.4783, 0.3242, 0.2, 0.5, 0.2, 1.0, 0.1, 1.0, 0.1, 0.5, 0.1, 0.5, 0.1, 1.0, -7.451e-08, 1.0, -7.451e-08, 0.5, 0.75, 0.49, 0.8911, 0.4442, 0.9783, 0.3242, 0.9783, 0.1758, 0.8911, 0.05584, 0.75, 0.01, 0.6089, 0.05584, 0.5217, 0.1758, 0.5217, 0.3242, 0.6089, 0.4442])
me_cylinder_013.materials.append(mat_material_001)
me_cylinder_013.update()
me_sphere = bpy.data.meshes.new('Sphere')
me_sphere.from_pydata([(0.04037, 0.04811, 0.5586), (0.0472, 0.05625, 0.5853), (0.04877, 0.05812, 0.649), (0.03014, 0.03592, 0.6912), (0.06184, 0.0109, 0.5586), (0.07232, 0.01275, 0.5853), (0.07472, 0.01318, 0.649), (0.04618, 0.008143, 0.6912), (0.05438, -0.0314, 0.5586), (0.0636, -0.03672, 0.5853), (0.06571, -0.03794, 0.649), (0.04061, -0.02345, 0.6912), (0.02148, -0.05901, 0.5586), (0.02512, -0.06901, 0.5853), (0.02595, -0.0713, 0.649), (0.01604, -0.04406, 0.6912), (-0.02148, -0.05901, 0.5586), (-0.02512, -0.06901, 0.5853), (-0.02595, -0.0713, 0.649), (-0.01604, -0.04406, 0.6912), (0.0, 0.0, 0.5181), (-0.05438, -0.0314, 0.5586), (-0.0636, -0.03672, 0.5853), (-0.06571, -0.03794, 0.649), (-0.04061, -0.02345, 0.6912), (-0.06184, 0.0109, 0.5586), (-0.07232, 0.01275, 0.5853), (-0.07472, 0.01318, 0.649), (-0.04618, 0.008143, 0.6912), (-0.04037, 0.04811, 0.5586), (-0.0472, 0.05625, 0.5853), (-0.04877, 0.05812, 0.649), (-0.03014, 0.03592, 0.6912), (-4.252e-11, 0.0628, 0.5586), (-2.107e-11, 0.07343, 0.5853), (-3.628e-10, 0.07587, 0.649), (1.633e-11, 0.04689, 0.6912), (6.85e-11, -2.215e-10, 0.7073)], [], [(36, 35, 2, 3), (34, 33, 0, 1), (37, 36, 3), (35, 34, 1, 2), (33, 20, 0), (2, 1, 5, 6), (0, 20, 4), (3, 2, 6, 7), (1, 0, 4, 5), (37, 3, 7), (6, 5, 9, 10), (4, 20, 8), (7, 6, 10, 11), (5, 4, 8, 9), (37, 7, 11), (10, 9, 13, 14), (8, 20, 12), (11, 10, 14, 15), (9, 8, 12, 13), (37, 11, 15), (14, 13, 17, 18), (12, 20, 16), (15, 14, 18, 19), (13, 12, 16, 17), (37, 15, 19), (18, 17, 22, 23), (16, 20, 21), (19, 18, 23, 24), (17, 16, 21, 22), (37, 19, 24), (23, 22, 26, 27), (21, 20, 25), (24, 23, 27, 28), (22, 21, 25, 26), (37, 24, 28), (27, 26, 30, 31), (25, 20, 29), (28, 27, 31, 32), (26, 25, 29, 30), (37, 28, 32), (31, 30, 34, 35), (29, 20, 33), (32, 31, 35, 36), (30, 29, 33, 34), (37, 32, 36)])
me_sphere.polygons.foreach_set('use_smooth', [True] * 45)
_uv = me_sphere.uv_layers.new(name='UVMap')
_uv.uv.foreach_set('vector', [0.6667, 0.2, 0.6667, 0.4, 0.5556, 0.4, 0.5556, 0.2, 0.6667, 0.6, 0.6667, 0.7098, 0.5556, 0.7098, 0.5556, 0.6, 0.6111, 5.96e-08, 0.6667, 0.2, 0.5556, 0.2, 0.6667, 0.4, 0.6667, 0.6, 0.5556, 0.6, 0.5556, 0.4, 0.6667, 0.7098, 0.6111, 1.0, 0.5556, 0.7098, 0.5556, 0.4, 0.5556, 0.6, 0.4444, 0.6, 0.4444, 0.4, 0.5556, 0.7098, 0.5, 1.0, 0.4444, 0.7098, 0.5556, 0.2, 0.5556, 0.4, 0.4444, 0.4, 0.4444, 0.2, 0.5556, 0.6, 0.5556, 0.7098, 0.4444, 0.7098, 0.4444, 0.6, 0.5, 5.96e-08, 0.5556, 0.2, 0.4444, 0.2, 0.4444, 0.4, 0.4444, 0.6, 0.3333, 0.6, 0.3333, 0.4, 0.4444, 0.7098, 0.3889, 1.0, 0.3333, 0.7098, 0.4444, 0.2, 0.4444, 0.4, 0.3333, 0.4, 0.3333, 0.2, 0.4444, 0.6, 0.4444, 0.7098, 0.3333, 0.7098, 0.3333, 0.6, 0.3889, 5.96e-08, 0.4444, 0.2, 0.3333, 0.2, 0.3333, 0.4, 0.3333, 0.6, 0.2222, 0.6, 0.2222, 0.4, 0.3333, 0.7098, 0.2778, 1.0, 0.2222, 0.7098, 0.3333, 0.2, 0.3333, 0.4, 0.2222, 0.4, 0.2222, 0.2, 0.3333, 0.6, 0.3333, 0.7098, 0.2222, 0.7098, 0.2222, 0.6, 0.2778, 5.96e-08, 0.3333, 0.2, 0.2222, 0.2, 0.2222, 0.4, 0.2222, 0.6, 0.1111, 0.6, 0.1111, 0.4, 0.2222, 0.7098, 0.1667, 1.0, 0.1111, 0.7098, 0.2222, 0.2, 0.2222, 0.4, 0.1111, 0.4, 0.1111, 0.2, 0.2222, 0.6, 0.2222, 0.7098, 0.1111, 0.7098, 0.1111, 0.6, 0.1667, 5.96e-08, 0.2222, 0.2, 0.1111, 0.2, 0.1111, 0.4, 0.1111, 0.6, 0.0, 0.6, 0.0, 0.4, 0.1111, 0.7098, 0.05556, 1.0, 0.0, 0.7098, 0.1111, 0.2, 0.1111, 0.4, 0.0, 0.4, 0.0, 0.2, 0.1111, 0.6, 0.1111, 0.7098, 0.0, 0.7098, 0.0, 0.6, 0.05556, 5.96e-08, 0.1111, 0.2, 0.0, 0.2, 1.0, 0.4, 1.0, 0.6, 0.8889, 0.6, 0.8889, 0.4, 1.0, 0.7098, 0.9444, 1.0, 0.8889, 0.7098, 1.0, 0.2, 1.0, 0.4, 0.8889, 0.4, 0.8889, 0.2, 1.0, 0.6, 1.0, 0.7098, 0.8889, 0.7098, 0.8889, 0.6, 0.9444, 5.96e-08, 1.0, 0.2, 0.8889, 0.2, 0.8889, 0.4, 0.8889, 0.6, 0.7778, 0.6, 0.7778, 0.4, 0.8889, 0.7098, 0.8333, 1.0, 0.7778, 0.7098, 0.8889, 0.2, 0.8889, 0.4, 0.7778, 0.4, 0.7778, 0.2, 0.8889, 0.6, 0.8889, 0.7098, 0.7778, 0.7098, 0.7778, 0.6, 0.8333, 5.96e-08, 0.8889, 0.2, 0.7778, 0.2, 0.7778, 0.4, 0.7778, 0.6, 0.6667, 0.6, 0.6667, 0.4, 0.7778, 0.7098, 0.7222, 1.0, 0.6667, 0.7098, 0.7778, 0.2, 0.7778, 0.4, 0.6667, 0.4, 0.6667, 0.2, 0.7778, 0.6, 0.7778, 0.7098, 0.6667, 0.7098, 0.6667, 0.6, 0.7222, 5.96e-08, 0.7778, 0.2, 0.6667, 0.2])
me_sphere.materials.append(mat_material_002)
me_sphere.update()
me_cylinder_014 = bpy.data.meshes.new('Cylinder.014')
me_cylinder_014.from_pydata([(0.0002619, 0.02239, 0.4907), (0.0002619, 0.02239, 0.5362), (0.01365, 0.01804, 0.4907), (0.01365, 0.01804, 0.5362), (0.02192, 0.006659, 0.4907), (0.02192, 0.006659, 0.5362), (0.02192, -0.007413, 0.4907), (0.02192, -0.007413, 0.5362), (0.01365, -0.0188, 0.4907), (0.01365, -0.0188, 0.5362), (0.0002619, -0.02315, 0.4907), (0.0002619, -0.02315, 0.5362), (-0.01312, -0.0188, 0.4907), (-0.01312, -0.0188, 0.5362), (-0.02139, -0.007413, 0.4907), (-0.02139, -0.007413, 0.5362), (-0.02139, 0.006659, 0.4907), (-0.02139, 0.006659, 0.5362), (-0.01312, 0.01804, 0.4907), (-0.01312, 0.01804, 0.5362)], [], [(0, 1, 3, 2), (2, 3, 5, 4), (4, 5, 7, 6), (6, 7, 9, 8), (8, 9, 11, 10), (10, 11, 13, 12), (12, 13, 15, 14), (14, 15, 17, 16), (3, 1, 19, 17, 15, 13, 11, 9, 7, 5), (16, 17, 19, 18), (18, 19, 1, 0), (0, 2, 4, 6, 8, 10, 12, 14, 16, 18)])
me_cylinder_014.polygons.foreach_set('use_smooth', [True] * 12)
_uv = me_cylinder_014.uv_layers.new(name='UVMap')
_uv.uv.foreach_set('vector', [1.0, 0.5, 1.0, 1.0, 0.9, 1.0, 0.9, 0.5, 0.9, 0.5, 0.9, 1.0, 0.8, 1.0, 0.8, 0.5, 0.8, 0.5, 0.8, 1.0, 0.7, 1.0, 0.7, 0.5, 0.7, 0.5, 0.7, 1.0, 0.6, 1.0, 0.6, 0.5, 0.6, 0.5, 0.6, 1.0, 0.5, 1.0, 0.5, 0.5, 0.5, 0.5, 0.5, 1.0, 0.4, 1.0, 0.4, 0.5, 0.4, 0.5, 0.4, 1.0, 0.3, 1.0, 0.3, 0.5, 0.3, 0.5, 0.3, 1.0, 0.2, 1.0, 0.2, 0.5, 0.3911, 0.4442, 0.25, 0.49, 0.1089, 0.4442, 0.02175, 0.3242, 0.02175, 0.1758, 0.1089, 0.05584, 0.25, 0.01, 0.3911, 0.05584, 0.4783, 0.1758, 0.4783, 0.3242, 0.2, 0.5, 0.2, 1.0, 0.1, 1.0, 0.1, 0.5, 0.1, 0.5, 0.1, 1.0, -7.451e-08, 1.0, -7.451e-08, 0.5, 0.75, 0.49, 0.8911, 0.4442, 0.9783, 0.3242, 0.9783, 0.1758, 0.8911, 0.05584, 0.75, 0.01, 0.6089, 0.05584, 0.5217, 0.1758, 0.5217, 0.3242, 0.6089, 0.4442])
me_cylinder_014.materials.append(mat_material_004)
me_cylinder_014.update()
me_circle_002 = bpy.data.meshes.new('Circle.002')
me_circle_002.from_pydata([(-7.2e-09, 0.4658, 1.02), (-0.2738, 0.3768, 1.02), (-0.443, 0.1439, 1.02), (-0.443, -0.1439, 1.02), (-0.2738, -0.3768, 1.02), (-7.2e-09, -0.4658, 1.02), (0.2738, -0.3768, 1.02), (0.443, -0.1439, 1.02), (0.443, 0.1439, 1.02), (0.2738, 0.3768, 1.02), (-7.66e-09, 0.4443, 1.02), (-0.2612, 0.3595, 1.02), (-0.4226, 0.1373, 1.02), (-0.4226, -0.1373, 1.02), (-0.2612, -0.3595, 1.02), (-7.66e-09, -0.4443, 1.02), (0.2612, -0.3595, 1.02), (0.4226, -0.1373, 1.02), (0.4226, 0.1373, 1.02), (0.2612, 0.3595, 1.02), (-0.2738, 0.3768, 1.04), (-7.2e-09, 0.4658, 1.04), (-0.443, 0.1439, 1.04), (-0.443, -0.1439, 1.04), (-0.2738, -0.3768, 1.04), (-7.2e-09, -0.4658, 1.04), (0.2738, -0.3768, 1.04), (0.443, -0.1439, 1.04), (0.443, 0.1439, 1.04), (0.2738, 0.3768, 1.04), (-0.2612, 0.3595, 1.04), (-7.66e-09, 0.4443, 1.04), (-0.4226, 0.1373, 1.04), (-0.4226, -0.1373, 1.04), (-0.2612, -0.3595, 1.04), (-7.66e-09, -0.4443, 1.04), (0.2612, -0.3595, 1.04), (0.4226, -0.1373, 1.04), (0.4226, 0.1373, 1.04), (0.2612, 0.3595, 1.04)], [], [(10, 0, 1, 2, 3, 4, 5, 6, 7, 8, 18, 17, 16, 15, 14, 13, 12, 11), (8, 9, 19, 18), (9, 0, 10, 19), (31, 30, 32, 33, 34, 35, 36, 37, 38, 28, 27, 26, 25, 24, 23, 22, 20, 21), (28, 38, 39, 29), (29, 39, 31, 21), (4, 3, 23, 24), (18, 19, 39, 38), (11, 12, 32, 30), (5, 4, 24, 25), (19, 10, 31, 39), (12, 13, 33, 32), (6, 5, 25, 26), (13, 14, 34, 33), (7, 6, 26, 27), (14, 15, 35, 34), (8, 7, 27, 28), (1, 0, 21, 20), (15, 16, 36, 35), (9, 8, 28, 29), (2, 1, 20, 22), (16, 17, 37, 36), (0, 9, 29, 21), (3, 2, 22, 23), (17, 18, 38, 37), (10, 11, 30, 31)])
_uv = me_circle_002.uv_layers.new(name='UVMap')
_uv.uv.foreach_set('vector', [0.0, 0.0, 0.0, 0.0, 0.0, 0.0, 0.0, 0.0, 0.0, 0.0, 0.0, 0.0, 0.0, 0.0, 0.0, 0.0, 0.0, 0.0, 0.0, 0.0, 0.0, 0.0, 0.0, 0.0, 0.0, 0.0, 0.0, 0.0, 0.0, 0.0, 0.0, 0.0, 0.0, 0.0, 0.0, 0.0, 0.0, 0.0, 0.0, 0.0, 0.0, 0.0, 0.0, 0.0, 0.0, 0.0, 0.0, 0.0, 0.0, 0.0, 0.0, 0.0, 0.0, 0.0, 0.0, 0.0, 0.0, 0.0, 0.0, 0.0, 0.0, 0.0, 0.0, 0.0, 0.0, 0.0, 0.0, 0.0, 0.0, 0.0, 0.0, 0.0, 0.0, 0.0, 0.0, 0.0, 0.0, 0.0, 0.0, 0.0, 0.0, 0.0, 0.0, 0.0, 0.0, 0.0, 0.0, 0.0, 0.0, 0.0, 0.0, 0.0, 0.0, 0.0, 0.0, 0.0, 0.0, 0.0, 0.0, 0.0, 0.0, 0.0, 0.0, 0.0, 0.0, 0.0, 0.0, 0.0, 0.0, 0.0, 0.0, 0.0, 0.0, 0.0, 0.0, 0.0, 0.0, 0.0, 0.0, 0.0, 0.0, 0.0, 0.0, 0.0, 0.0, 0.0, 0.0, 0.0, 0.0, 0.0, 0.0, 0.0, 0.0, 0.0, 0.0, 0.0, 0.0, 0.0, 0.0, 0.0, 0.0, 0.0, 0.0, 0.0, 0.0, 0.0, 0.0, 0.0, 0.0, 0.0, 0.0, 0.0, 0.0, 0.0, 0.0, 0.0, 0.0, 0.0, 0.0, 0.0, 0.0, 0.0, 0.0, 0.0, 0.0, 0.0, 0.0, 0.0, 0.0, 0.0, 0.0, 0.0, 0.0, 0.0, 0.0, 0.0, 0.0, 0.0, 0.0, 0.0, 0.0, 0.0, 0.0, 0.0, 0.0, 0.0, 0.0, 0.0, 0.0, 0.0, 0.0, 0.0, 0.0, 0.0, 0.0, 0.0, 0.0, 0.0, 0.0, 0.0, 0.0, 0.0, 0.0, 0.0, 0.0, 0.0, 0.0, 0.0, 0.0, 0.0, 0.0, 0.0, 0.0, 0.0, 0.0, 0.0, 0.0, 0.0, 0.0, 0.0, 0.0, 0.0, 0.0, 0.0, 0.0, 0.0, 0.0, 0.0, 0.0, 0.0, 0.0, 0.0, 0.0, 0.0, 0.0, 0.0, 0.0, 0.0, 0.0, 0.0, 0.0, 0.0, 0.0, 0.0, 0.0, 0.0, 0.0, 0.0, 0.0, 0.0, 0.0, 0.0, 0.0, 0.0, 0.0, 0.0, 0.0, 0.0, 0.0, 0.0, 0.0, 0.0, 0.0, 0.0])
me_circle_002.materials.append(mat_material_001)
me_circle_002.update()

# ---- objects
ob_cylinder = bpy.data.objects.new('Cylinder', me_cylinder_007)
ob_cylinder_001 = bpy.data.objects.new('Cylinder.001', me_cylinder_008)
ob_circle = bpy.data.objects.new('Circle', me_circle)
ob_circle_001 = bpy.data.objects.new('Circle.001', me_circle_001)
ob_cylinder_002 = bpy.data.objects.new('Cylinder.002', me_cylinder_013)
ob_sphere = bpy.data.objects.new('Sphere', me_sphere)
ob_cylinder_004 = bpy.data.objects.new('Cylinder.004', me_cylinder_014)
ob_circle_002 = bpy.data.objects.new('Circle.002', me_circle_002)

# ---- transforms, parenting, visibility, modifiers, constraints
ob_cylinder.parent = ob_cylinder_001
ob_cylinder.location = (0.0, 0.0, 0.0)
ob_cylinder_001.location = (0.0, 0.0, 0.0)
ob_circle.parent = ob_cylinder_002
ob_circle.location = (0.0, 0.0, 0.0)
ob_circle_001.parent = ob_cylinder
ob_circle_001.location = (0.0, 0.0, 0.0)
ob_cylinder_002.parent = ob_cylinder_001
ob_cylinder_002.location = (0.0, 0.0, 0.0)
ob_sphere.parent = ob_cylinder_001
ob_sphere.location = (0.0, 0.0, 0.0)
ob_cylinder_004.parent = ob_sphere
ob_cylinder_004.location = (0.0, 0.0, 0.0)
ob_circle_002.parent = ob_cylinder
ob_circle_002.location = (0.0, 0.0, 0.0)

# ---- collection membership
col_collection.objects.link(ob_cylinder)
col_collection.objects.link(ob_cylinder_001)
col_collection.objects.link(ob_circle)
col_collection.objects.link(ob_circle_001)
col_collection.objects.link(ob_cylinder_002)
col_collection.objects.link(ob_sphere)
col_collection.objects.link(ob_cylinder_004)
col_collection.objects.link(ob_circle_002)

# ---- scene / render settings (as saved in the file)
scene.frame_start = 1; scene.frame_end = 250; scene.frame_set(8)
scene.render.engine = 'BLENDER_EEVEE_NEXT'
bpy.context.view_layer.update()

# ---- added for rendering (the .blend has no active camera): camera
cam_auto = bpy.data.cameras.new('AutoCamera')
cam_auto.lens = 50.0
cam_auto.sensor_width = 36.0
cam_auto.clip_end = 1000.0
ob_auto_camera = bpy.data.objects.new('AutoCamera', cam_auto)
scene.collection.objects.link(ob_auto_camera)
ob_auto_camera.location = (2.68896, -3.22675, 1.972)
ob_auto_camera.rotation_euler = (1.09748, -7.21219e-08, 0.694738)
scene.camera = ob_auto_camera
bpy.context.view_layer.update()
